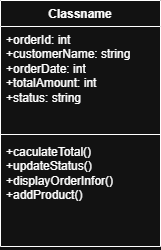

The diagram above was exported from draw.io. Its source (the exported page's mxGraphModel, read from the mxfile embedded in the PNG):
<mxGraphModel dx="1034" dy="618" grid="1" gridSize="10" guides="1" tooltips="1" connect="1" arrows="1" fold="1" page="1" pageScale="1" pageWidth="827" pageHeight="1169" math="0" shadow="0">
  <root>
    <mxCell id="0" />
    <mxCell id="1" parent="0" />
    <mxCell id="eezSBvOgabTpcIzQx9Sc-1" value="Classname" style="swimlane;fontStyle=1;align=center;verticalAlign=top;childLayout=stackLayout;horizontal=1;startSize=26;horizontalStack=0;resizeParent=1;resizeParentMax=0;resizeLast=0;collapsible=1;marginBottom=0;whiteSpace=wrap;html=1;" vertex="1" parent="1">
      <mxGeometry x="330" y="160" width="160" height="246" as="geometry" />
    </mxCell>
    <mxCell id="eezSBvOgabTpcIzQx9Sc-2" value="+orderId: int&lt;div&gt;+customerName: string&lt;/div&gt;&lt;div&gt;+orderDate: int&lt;/div&gt;&lt;div&gt;+totalAmount: int&lt;/div&gt;&lt;div&gt;+status: string&lt;/div&gt;" style="text;strokeColor=none;fillColor=none;align=left;verticalAlign=top;spacingLeft=4;spacingRight=4;overflow=hidden;rotatable=0;points=[[0,0.5],[1,0.5]];portConstraint=eastwest;whiteSpace=wrap;html=1;" vertex="1" parent="eezSBvOgabTpcIzQx9Sc-1">
      <mxGeometry y="26" width="160" height="104" as="geometry" />
    </mxCell>
    <mxCell id="eezSBvOgabTpcIzQx9Sc-3" value="" style="line;strokeWidth=1;fillColor=none;align=left;verticalAlign=middle;spacingTop=-1;spacingLeft=3;spacingRight=3;rotatable=0;labelPosition=right;points=[];portConstraint=eastwest;strokeColor=inherit;" vertex="1" parent="eezSBvOgabTpcIzQx9Sc-1">
      <mxGeometry y="130" width="160" height="8" as="geometry" />
    </mxCell>
    <mxCell id="eezSBvOgabTpcIzQx9Sc-4" value="+caculateTotal()&lt;div&gt;+updateStatus()&lt;/div&gt;&lt;div&gt;+displayOrderInfor()&lt;/div&gt;&lt;div&gt;+addProduct()&lt;/div&gt;" style="text;strokeColor=none;fillColor=none;align=left;verticalAlign=top;spacingLeft=4;spacingRight=4;overflow=hidden;rotatable=0;points=[[0,0.5],[1,0.5]];portConstraint=eastwest;whiteSpace=wrap;html=1;" vertex="1" parent="eezSBvOgabTpcIzQx9Sc-1">
      <mxGeometry y="138" width="160" height="108" as="geometry" />
    </mxCell>
  </root>
</mxGraphModel>